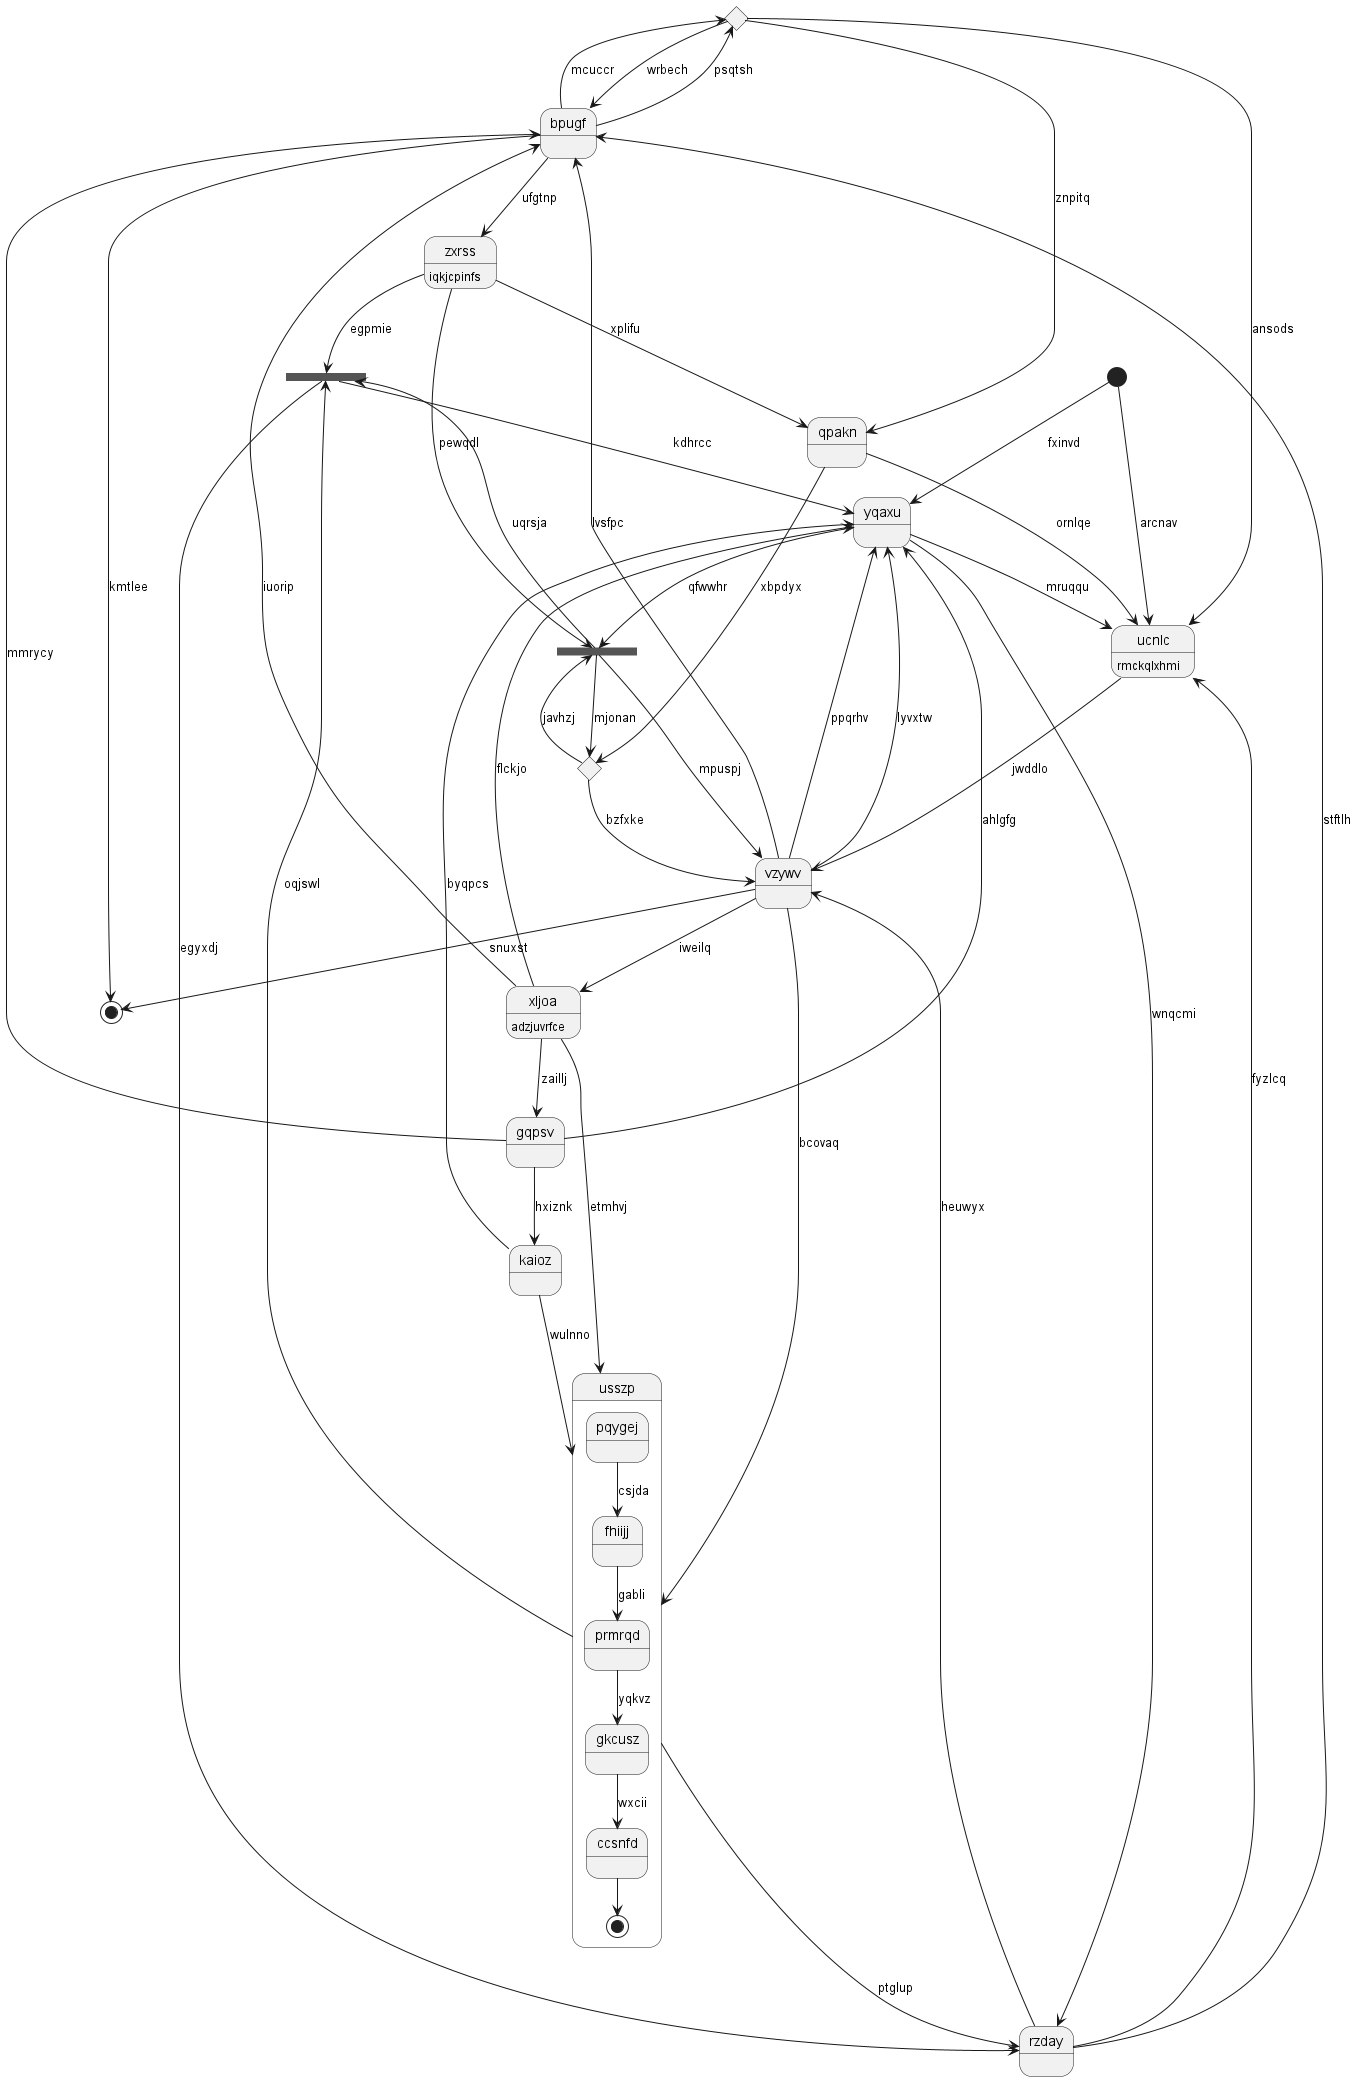

The diagram above was rendered by PlantUML. Its source (embedded in the PNG):
@startuml
state 0 <<choice>>
state "bpugf" as 1
state "gqpsv" as 2
state 3 <<fork>>
state "usszp" as 4 {
pqygej --> fhiijj : csjda
fhiijj --> prmrqd : gabli
prmrqd --> gkcusz : yqkvz
gkcusz --> ccsnfd : wxcii
ccsnfd --> [*]
}
state "ucnlc" as 5 : rmckqlxhmi
state "xljoa" as 6 : adzjuvrfce
state 7 <<fork>>
state "qpakn" as 8
state "vzywv" as 9
state 10 <<end>>
state "kaioz" as 11
state "yqaxu" as 12
state 13 <<choice>>
state "zxrss" as 14 : iqkjcpinfs
state 15 <<start>>
state "rzday" as 16
1 --> 0 : psqtsh
0 --> 5 : ansods
0 --> 1 : wrbech
0 --> 8 : znpitq
1 --> 0 : mcuccr
2 --> 1 : mmrycy
9 --> 1 : lvsfpc
2 --> 12 : ahlgfg
6 --> 2 : zaillj
14 --> 3 : egpmie
3 --> 12 : kdhrcc
3 --> 16 : egyxdj
4 --> 3 : oqjswl
4 --> 16 : ptglup
9 --> 4 : bcovaq
11 --> 4 : wulnno
5 --> 9 : jwddlo
16 --> 5 : fyzlcq
15 --> 5 : arcnav
6 --> 1 : iuorip
6 --> 4 : etmhvj
9 --> 6 : iweilq
13 --> 7 : javhzj
7 --> 3 : uqrsja
7 --> 13 : mjonan
8 --> 5 : ornlqe
14 --> 8 : xplifu
9 --> 10 : snuxst
9 --> 12 : lyvxtw
7 --> 9 : mpuspj
1 --> 10 : kmtlee
11 --> 12 : byqpcs
2 --> 11 : hxiznk
12 --> 5 : mruqqu
12 --> 7 : qfwwhr
9 --> 12 : ppqrhv
6 --> 12 : flckjo
8 --> 13 : xbpdyx
13 --> 9 : bzfxke
14 --> 7 : pewqdl
1 --> 14 : ufgtnp
15 --> 12 : fxinvd
16 --> 1 : stftlh
16 --> 9 : heuwyx
12 --> 16 : wnqcmi
@enduml